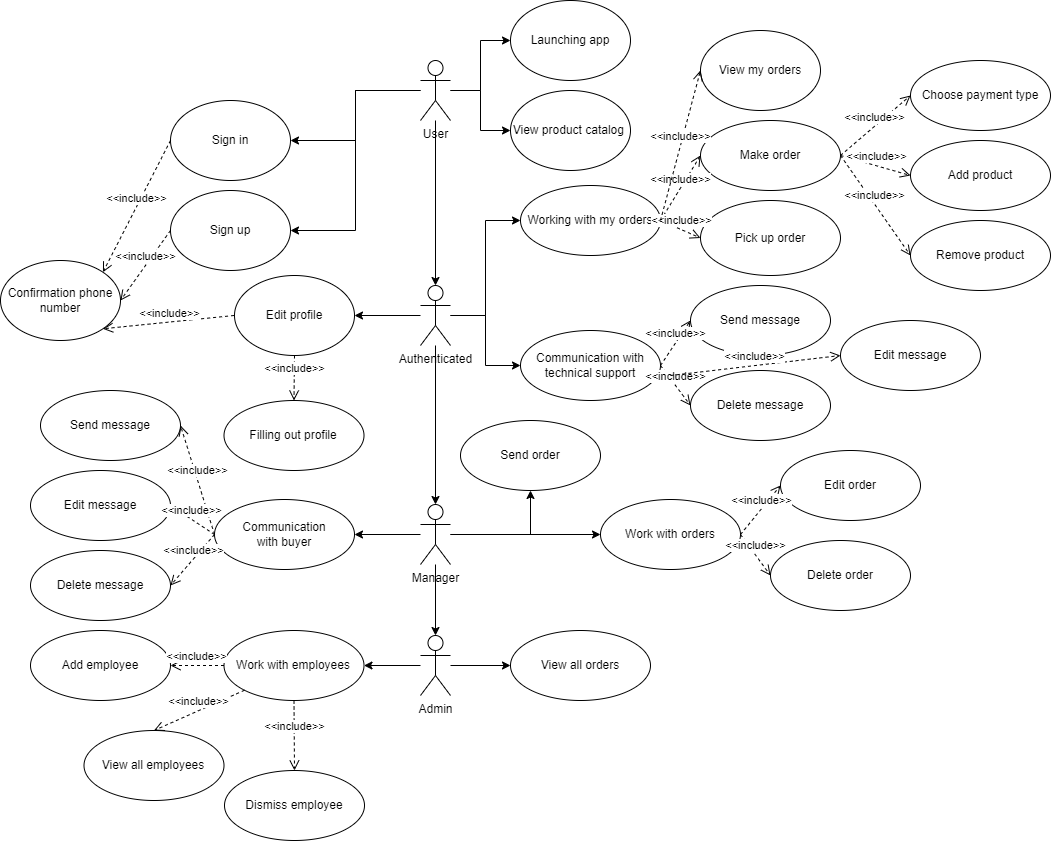

The diagram above was exported from draw.io. Its source (the exported page's mxGraphModel, read from the mxfile embedded in the PNG):
<mxGraphModel dx="1245" dy="1405" grid="1" gridSize="10" guides="1" tooltips="1" connect="1" arrows="1" fold="1" page="1" pageScale="1" pageWidth="827" pageHeight="1169" math="0" shadow="0">
  <root>
    <mxCell id="0" />
    <mxCell id="1" parent="0" />
    <mxCell id="GQdHuWOkYM_ToP7brwyJ-29" style="edgeStyle=orthogonalEdgeStyle;rounded=0;orthogonalLoop=1;jettySize=auto;html=1;" edge="1" parent="1" source="GQdHuWOkYM_ToP7brwyJ-9" target="GQdHuWOkYM_ToP7brwyJ-28">
      <mxGeometry relative="1" as="geometry" />
    </mxCell>
    <mxCell id="GQdHuWOkYM_ToP7brwyJ-33" style="edgeStyle=orthogonalEdgeStyle;rounded=0;orthogonalLoop=1;jettySize=auto;html=1;entryX=1;entryY=0.5;entryDx=0;entryDy=0;" edge="1" parent="1" source="GQdHuWOkYM_ToP7brwyJ-9" target="GQdHuWOkYM_ToP7brwyJ-15">
      <mxGeometry relative="1" as="geometry" />
    </mxCell>
    <mxCell id="GQdHuWOkYM_ToP7brwyJ-34" style="edgeStyle=orthogonalEdgeStyle;rounded=0;orthogonalLoop=1;jettySize=auto;html=1;entryX=1;entryY=0.5;entryDx=0;entryDy=0;" edge="1" parent="1" source="GQdHuWOkYM_ToP7brwyJ-9" target="GQdHuWOkYM_ToP7brwyJ-16">
      <mxGeometry relative="1" as="geometry" />
    </mxCell>
    <mxCell id="GQdHuWOkYM_ToP7brwyJ-43" style="edgeStyle=orthogonalEdgeStyle;rounded=0;orthogonalLoop=1;jettySize=auto;html=1;" edge="1" parent="1" source="GQdHuWOkYM_ToP7brwyJ-9" target="GQdHuWOkYM_ToP7brwyJ-42">
      <mxGeometry relative="1" as="geometry" />
    </mxCell>
    <mxCell id="GQdHuWOkYM_ToP7brwyJ-48" style="edgeStyle=orthogonalEdgeStyle;rounded=0;orthogonalLoop=1;jettySize=auto;html=1;entryX=0.5;entryY=0;entryDx=0;entryDy=0;entryPerimeter=0;" edge="1" parent="1" source="GQdHuWOkYM_ToP7brwyJ-9" target="GQdHuWOkYM_ToP7brwyJ-47">
      <mxGeometry relative="1" as="geometry" />
    </mxCell>
    <mxCell id="GQdHuWOkYM_ToP7brwyJ-9" value="User" style="shape=umlActor;verticalLabelPosition=bottom;verticalAlign=top;html=1;outlineConnect=0;" vertex="1" parent="1">
      <mxGeometry x="480" y="110" width="30" height="60" as="geometry" />
    </mxCell>
    <mxCell id="GQdHuWOkYM_ToP7brwyJ-15" value="Sign in" style="ellipse;whiteSpace=wrap;html=1;" vertex="1" parent="1">
      <mxGeometry x="230" y="150" width="120" height="80" as="geometry" />
    </mxCell>
    <mxCell id="GQdHuWOkYM_ToP7brwyJ-16" value="Sign up" style="ellipse;whiteSpace=wrap;html=1;" vertex="1" parent="1">
      <mxGeometry x="230" y="240" width="120" height="80" as="geometry" />
    </mxCell>
    <mxCell id="GQdHuWOkYM_ToP7brwyJ-20" value="View my orders" style="ellipse;whiteSpace=wrap;html=1;" vertex="1" parent="1">
      <mxGeometry x="760" y="80" width="120" height="80" as="geometry" />
    </mxCell>
    <mxCell id="GQdHuWOkYM_ToP7brwyJ-28" value="Launching app" style="ellipse;whiteSpace=wrap;html=1;" vertex="1" parent="1">
      <mxGeometry x="570" y="50" width="120" height="80" as="geometry" />
    </mxCell>
    <mxCell id="GQdHuWOkYM_ToP7brwyJ-35" value="Edit profile" style="ellipse;whiteSpace=wrap;html=1;" vertex="1" parent="1">
      <mxGeometry x="294" y="325" width="120" height="80" as="geometry" />
    </mxCell>
    <mxCell id="GQdHuWOkYM_ToP7brwyJ-37" value="Confirmation phone number" style="ellipse;whiteSpace=wrap;html=1;" vertex="1" parent="1">
      <mxGeometry x="60" y="310" width="120" height="80" as="geometry" />
    </mxCell>
    <mxCell id="GQdHuWOkYM_ToP7brwyJ-42" value="View product catalog&amp;nbsp;" style="ellipse;whiteSpace=wrap;html=1;" vertex="1" parent="1">
      <mxGeometry x="570" y="140" width="120" height="80" as="geometry" />
    </mxCell>
    <mxCell id="GQdHuWOkYM_ToP7brwyJ-62" style="edgeStyle=orthogonalEdgeStyle;rounded=0;orthogonalLoop=1;jettySize=auto;html=1;entryX=1;entryY=0.5;entryDx=0;entryDy=0;" edge="1" parent="1" source="GQdHuWOkYM_ToP7brwyJ-47" target="GQdHuWOkYM_ToP7brwyJ-35">
      <mxGeometry relative="1" as="geometry" />
    </mxCell>
    <mxCell id="GQdHuWOkYM_ToP7brwyJ-77" style="edgeStyle=orthogonalEdgeStyle;rounded=0;orthogonalLoop=1;jettySize=auto;html=1;entryX=0;entryY=0.5;entryDx=0;entryDy=0;" edge="1" parent="1" source="GQdHuWOkYM_ToP7brwyJ-47" target="GQdHuWOkYM_ToP7brwyJ-76">
      <mxGeometry relative="1" as="geometry" />
    </mxCell>
    <mxCell id="GQdHuWOkYM_ToP7brwyJ-80" style="edgeStyle=orthogonalEdgeStyle;rounded=0;orthogonalLoop=1;jettySize=auto;html=1;entryX=0;entryY=0.5;entryDx=0;entryDy=0;" edge="1" parent="1" source="GQdHuWOkYM_ToP7brwyJ-47" target="GQdHuWOkYM_ToP7brwyJ-70">
      <mxGeometry relative="1" as="geometry" />
    </mxCell>
    <mxCell id="GQdHuWOkYM_ToP7brwyJ-82" style="edgeStyle=orthogonalEdgeStyle;rounded=0;orthogonalLoop=1;jettySize=auto;html=1;entryX=0.5;entryY=0;entryDx=0;entryDy=0;entryPerimeter=0;" edge="1" parent="1" source="GQdHuWOkYM_ToP7brwyJ-47" target="GQdHuWOkYM_ToP7brwyJ-81">
      <mxGeometry relative="1" as="geometry" />
    </mxCell>
    <mxCell id="GQdHuWOkYM_ToP7brwyJ-47" value="Authenticated" style="shape=umlActor;verticalLabelPosition=bottom;verticalAlign=top;html=1;" vertex="1" parent="1">
      <mxGeometry x="480" y="335" width="30" height="60" as="geometry" />
    </mxCell>
    <mxCell id="GQdHuWOkYM_ToP7brwyJ-49" value="&amp;lt;&amp;lt;include&amp;gt;&amp;gt;" style="html=1;verticalAlign=bottom;endArrow=open;dashed=1;endSize=8;curved=0;rounded=0;exitX=0;exitY=0.5;exitDx=0;exitDy=0;entryX=1;entryY=0.5;entryDx=0;entryDy=0;" edge="1" parent="1" source="GQdHuWOkYM_ToP7brwyJ-16" target="GQdHuWOkYM_ToP7brwyJ-37">
      <mxGeometry relative="1" as="geometry">
        <mxPoint x="150" y="270" as="sourcePoint" />
        <mxPoint x="110" y="270" as="targetPoint" />
      </mxGeometry>
    </mxCell>
    <mxCell id="GQdHuWOkYM_ToP7brwyJ-51" value="&amp;lt;&amp;lt;include&amp;gt;&amp;gt;" style="html=1;verticalAlign=bottom;endArrow=open;dashed=1;endSize=8;curved=0;rounded=0;exitX=0;exitY=0.5;exitDx=0;exitDy=0;entryX=1;entryY=0;entryDx=0;entryDy=0;" edge="1" parent="1" target="GQdHuWOkYM_ToP7brwyJ-37">
      <mxGeometry relative="1" as="geometry">
        <mxPoint x="230" y="190" as="sourcePoint" />
        <mxPoint x="110" y="180" as="targetPoint" />
      </mxGeometry>
    </mxCell>
    <mxCell id="GQdHuWOkYM_ToP7brwyJ-53" value="Make order" style="ellipse;whiteSpace=wrap;html=1;" vertex="1" parent="1">
      <mxGeometry x="760" y="170" width="140" height="70" as="geometry" />
    </mxCell>
    <mxCell id="GQdHuWOkYM_ToP7brwyJ-56" value="Add product" style="ellipse;whiteSpace=wrap;html=1;" vertex="1" parent="1">
      <mxGeometry x="970" y="190" width="140" height="70" as="geometry" />
    </mxCell>
    <mxCell id="GQdHuWOkYM_ToP7brwyJ-57" value="Remove product" style="ellipse;whiteSpace=wrap;html=1;" vertex="1" parent="1">
      <mxGeometry x="970" y="270" width="140" height="70" as="geometry" />
    </mxCell>
    <mxCell id="GQdHuWOkYM_ToP7brwyJ-58" value="&amp;lt;&amp;lt;include&amp;gt;&amp;gt;" style="html=1;verticalAlign=bottom;endArrow=open;dashed=1;endSize=8;curved=0;rounded=0;exitX=1;exitY=0.5;exitDx=0;exitDy=0;entryX=0;entryY=0.5;entryDx=0;entryDy=0;" edge="1" parent="1" source="GQdHuWOkYM_ToP7brwyJ-53" target="GQdHuWOkYM_ToP7brwyJ-56">
      <mxGeometry relative="1" as="geometry">
        <mxPoint x="980" y="265" as="sourcePoint" />
        <mxPoint x="307" y="255" as="targetPoint" />
      </mxGeometry>
    </mxCell>
    <mxCell id="GQdHuWOkYM_ToP7brwyJ-59" value="&amp;lt;&amp;lt;include&amp;gt;&amp;gt;" style="html=1;verticalAlign=bottom;endArrow=open;dashed=1;endSize=8;curved=0;rounded=0;exitX=1;exitY=0.5;exitDx=0;exitDy=0;entryX=0;entryY=0.5;entryDx=0;entryDy=0;" edge="1" parent="1" source="GQdHuWOkYM_ToP7brwyJ-53" target="GQdHuWOkYM_ToP7brwyJ-57">
      <mxGeometry relative="1" as="geometry">
        <mxPoint x="980" y="265" as="sourcePoint" />
        <mxPoint x="920" y="245" as="targetPoint" />
      </mxGeometry>
    </mxCell>
    <mxCell id="GQdHuWOkYM_ToP7brwyJ-63" value="&amp;lt;&amp;lt;include&amp;gt;&amp;gt;" style="html=1;verticalAlign=bottom;endArrow=open;dashed=1;endSize=8;curved=0;rounded=0;exitX=0;exitY=0.5;exitDx=0;exitDy=0;entryX=1;entryY=1;entryDx=0;entryDy=0;" edge="1" parent="1" target="GQdHuWOkYM_ToP7brwyJ-37">
      <mxGeometry relative="1" as="geometry">
        <mxPoint x="293.5" y="365" as="sourcePoint" />
        <mxPoint x="240.5" y="450" as="targetPoint" />
      </mxGeometry>
    </mxCell>
    <mxCell id="GQdHuWOkYM_ToP7brwyJ-64" value="Filling out profile" style="ellipse;whiteSpace=wrap;html=1;" vertex="1" parent="1">
      <mxGeometry x="283.5" y="450" width="140" height="70" as="geometry" />
    </mxCell>
    <mxCell id="GQdHuWOkYM_ToP7brwyJ-66" value="&amp;lt;&amp;lt;include&amp;gt;&amp;gt;" style="html=1;verticalAlign=bottom;endArrow=open;dashed=1;endSize=8;curved=0;rounded=0;exitX=0.5;exitY=1;exitDx=0;exitDy=0;entryX=0.5;entryY=0;entryDx=0;entryDy=0;" edge="1" parent="1" source="GQdHuWOkYM_ToP7brwyJ-35" target="GQdHuWOkYM_ToP7brwyJ-64">
      <mxGeometry relative="1" as="geometry">
        <mxPoint x="303.5" y="375" as="sourcePoint" />
        <mxPoint x="172" y="388" as="targetPoint" />
      </mxGeometry>
    </mxCell>
    <mxCell id="GQdHuWOkYM_ToP7brwyJ-68" value="Choose payment type" style="ellipse;whiteSpace=wrap;html=1;" vertex="1" parent="1">
      <mxGeometry x="970" y="110" width="140" height="70" as="geometry" />
    </mxCell>
    <mxCell id="GQdHuWOkYM_ToP7brwyJ-69" value="&amp;lt;&amp;lt;include&amp;gt;&amp;gt;" style="html=1;verticalAlign=bottom;endArrow=open;dashed=1;endSize=8;curved=0;rounded=0;entryX=0;entryY=0.5;entryDx=0;entryDy=0;exitX=1;exitY=0.5;exitDx=0;exitDy=0;" edge="1" parent="1" source="GQdHuWOkYM_ToP7brwyJ-53" target="GQdHuWOkYM_ToP7brwyJ-68">
      <mxGeometry relative="1" as="geometry">
        <mxPoint x="910" y="270" as="sourcePoint" />
        <mxPoint x="980" y="265" as="targetPoint" />
      </mxGeometry>
    </mxCell>
    <mxCell id="GQdHuWOkYM_ToP7brwyJ-70" value="Working with my orders" style="ellipse;whiteSpace=wrap;html=1;" vertex="1" parent="1">
      <mxGeometry x="580" y="235" width="140" height="70" as="geometry" />
    </mxCell>
    <mxCell id="GQdHuWOkYM_ToP7brwyJ-71" value="&amp;lt;&amp;lt;include&amp;gt;&amp;gt;" style="html=1;verticalAlign=bottom;endArrow=open;dashed=1;endSize=8;curved=0;rounded=0;exitX=1;exitY=0.5;exitDx=0;exitDy=0;entryX=0;entryY=0.5;entryDx=0;entryDy=0;" edge="1" parent="1" source="GQdHuWOkYM_ToP7brwyJ-70" target="GQdHuWOkYM_ToP7brwyJ-53">
      <mxGeometry relative="1" as="geometry">
        <mxPoint x="880" y="275" as="sourcePoint" />
        <mxPoint x="760" y="270" as="targetPoint" />
      </mxGeometry>
    </mxCell>
    <mxCell id="GQdHuWOkYM_ToP7brwyJ-74" value="Pick up order" style="ellipse;whiteSpace=wrap;html=1;" vertex="1" parent="1">
      <mxGeometry x="760" y="250" width="140" height="75" as="geometry" />
    </mxCell>
    <mxCell id="GQdHuWOkYM_ToP7brwyJ-75" value="&amp;lt;&amp;lt;include&amp;gt;&amp;gt;" style="html=1;verticalAlign=bottom;endArrow=open;dashed=1;endSize=8;curved=0;rounded=0;exitX=1;exitY=0.5;exitDx=0;exitDy=0;entryX=0;entryY=0.5;entryDx=0;entryDy=0;" edge="1" parent="1" source="GQdHuWOkYM_ToP7brwyJ-70" target="GQdHuWOkYM_ToP7brwyJ-74">
      <mxGeometry relative="1" as="geometry">
        <mxPoint x="920" y="275" as="sourcePoint" />
        <mxPoint x="980" y="375" as="targetPoint" />
      </mxGeometry>
    </mxCell>
    <mxCell id="GQdHuWOkYM_ToP7brwyJ-76" value="Сommunication with technical support" style="ellipse;whiteSpace=wrap;html=1;" vertex="1" parent="1">
      <mxGeometry x="580" y="380" width="140" height="70" as="geometry" />
    </mxCell>
    <mxCell id="GQdHuWOkYM_ToP7brwyJ-89" style="edgeStyle=orthogonalEdgeStyle;rounded=0;orthogonalLoop=1;jettySize=auto;html=1;" edge="1" parent="1" source="GQdHuWOkYM_ToP7brwyJ-81" target="GQdHuWOkYM_ToP7brwyJ-88">
      <mxGeometry relative="1" as="geometry" />
    </mxCell>
    <mxCell id="GQdHuWOkYM_ToP7brwyJ-94" style="edgeStyle=orthogonalEdgeStyle;rounded=0;orthogonalLoop=1;jettySize=auto;html=1;" edge="1" parent="1" source="GQdHuWOkYM_ToP7brwyJ-81" target="GQdHuWOkYM_ToP7brwyJ-83">
      <mxGeometry relative="1" as="geometry" />
    </mxCell>
    <mxCell id="GQdHuWOkYM_ToP7brwyJ-96" style="edgeStyle=orthogonalEdgeStyle;rounded=0;orthogonalLoop=1;jettySize=auto;html=1;entryX=0.5;entryY=0;entryDx=0;entryDy=0;entryPerimeter=0;" edge="1" parent="1" source="GQdHuWOkYM_ToP7brwyJ-81" target="GQdHuWOkYM_ToP7brwyJ-95">
      <mxGeometry relative="1" as="geometry" />
    </mxCell>
    <mxCell id="GQdHuWOkYM_ToP7brwyJ-121" style="edgeStyle=orthogonalEdgeStyle;rounded=0;orthogonalLoop=1;jettySize=auto;html=1;" edge="1" parent="1" source="GQdHuWOkYM_ToP7brwyJ-81" target="GQdHuWOkYM_ToP7brwyJ-110">
      <mxGeometry relative="1" as="geometry" />
    </mxCell>
    <mxCell id="GQdHuWOkYM_ToP7brwyJ-81" value="Manager" style="shape=umlActor;verticalLabelPosition=bottom;verticalAlign=top;html=1;" vertex="1" parent="1">
      <mxGeometry x="480" y="554" width="30" height="60" as="geometry" />
    </mxCell>
    <mxCell id="GQdHuWOkYM_ToP7brwyJ-83" value="Send order" style="ellipse;whiteSpace=wrap;html=1;" vertex="1" parent="1">
      <mxGeometry x="520" y="470" width="140" height="70" as="geometry" />
    </mxCell>
    <mxCell id="GQdHuWOkYM_ToP7brwyJ-84" value="Send message" style="ellipse;whiteSpace=wrap;html=1;" vertex="1" parent="1">
      <mxGeometry x="750" y="335" width="140" height="70" as="geometry" />
    </mxCell>
    <mxCell id="GQdHuWOkYM_ToP7brwyJ-85" value="&amp;lt;&amp;lt;include&amp;gt;&amp;gt;" style="html=1;verticalAlign=bottom;endArrow=open;dashed=1;endSize=8;curved=0;rounded=0;exitX=1;exitY=0.5;exitDx=0;exitDy=0;entryX=0;entryY=0.5;entryDx=0;entryDy=0;" edge="1" parent="1" source="GQdHuWOkYM_ToP7brwyJ-76" target="GQdHuWOkYM_ToP7brwyJ-84">
      <mxGeometry relative="1" as="geometry">
        <mxPoint x="730" y="280" as="sourcePoint" />
        <mxPoint x="770" y="215" as="targetPoint" />
      </mxGeometry>
    </mxCell>
    <mxCell id="GQdHuWOkYM_ToP7brwyJ-86" value="Delete message" style="ellipse;whiteSpace=wrap;html=1;" vertex="1" parent="1">
      <mxGeometry x="750" y="420" width="140" height="70" as="geometry" />
    </mxCell>
    <mxCell id="GQdHuWOkYM_ToP7brwyJ-87" value="&amp;lt;&amp;lt;include&amp;gt;&amp;gt;" style="html=1;verticalAlign=bottom;endArrow=open;dashed=1;endSize=8;curved=0;rounded=0;exitX=1;exitY=0.5;exitDx=0;exitDy=0;entryX=0;entryY=0.5;entryDx=0;entryDy=0;" edge="1" parent="1" source="GQdHuWOkYM_ToP7brwyJ-76" target="GQdHuWOkYM_ToP7brwyJ-86">
      <mxGeometry relative="1" as="geometry">
        <mxPoint x="730" y="475" as="sourcePoint" />
        <mxPoint x="770" y="425" as="targetPoint" />
      </mxGeometry>
    </mxCell>
    <mxCell id="GQdHuWOkYM_ToP7brwyJ-88" value="Сommunication with&amp;nbsp;buyer" style="ellipse;whiteSpace=wrap;html=1;" vertex="1" parent="1">
      <mxGeometry x="274" y="549" width="140" height="70" as="geometry" />
    </mxCell>
    <mxCell id="GQdHuWOkYM_ToP7brwyJ-90" value="Send message" style="ellipse;whiteSpace=wrap;html=1;" vertex="1" parent="1">
      <mxGeometry x="100" y="440" width="140" height="70" as="geometry" />
    </mxCell>
    <mxCell id="GQdHuWOkYM_ToP7brwyJ-91" value="&amp;lt;&amp;lt;include&amp;gt;&amp;gt;" style="html=1;verticalAlign=bottom;endArrow=open;dashed=1;endSize=8;curved=0;rounded=0;exitX=0;exitY=0.5;exitDx=0;exitDy=0;entryX=1;entryY=0.5;entryDx=0;entryDy=0;" edge="1" parent="1" target="GQdHuWOkYM_ToP7brwyJ-90" source="GQdHuWOkYM_ToP7brwyJ-88">
      <mxGeometry relative="1" as="geometry">
        <mxPoint x="70" y="575" as="sourcePoint" />
        <mxPoint x="120" y="325" as="targetPoint" />
      </mxGeometry>
    </mxCell>
    <mxCell id="GQdHuWOkYM_ToP7brwyJ-92" value="Delete message" style="ellipse;whiteSpace=wrap;html=1;" vertex="1" parent="1">
      <mxGeometry x="90" y="600" width="140" height="70" as="geometry" />
    </mxCell>
    <mxCell id="GQdHuWOkYM_ToP7brwyJ-93" value="&amp;lt;&amp;lt;include&amp;gt;&amp;gt;" style="html=1;verticalAlign=bottom;endArrow=open;dashed=1;endSize=8;curved=0;rounded=0;exitX=0;exitY=0.5;exitDx=0;exitDy=0;entryX=1;entryY=0.5;entryDx=0;entryDy=0;" edge="1" parent="1" target="GQdHuWOkYM_ToP7brwyJ-92" source="GQdHuWOkYM_ToP7brwyJ-88">
      <mxGeometry relative="1" as="geometry">
        <mxPoint x="70" y="575" as="sourcePoint" />
        <mxPoint x="120" y="535" as="targetPoint" />
      </mxGeometry>
    </mxCell>
    <mxCell id="GQdHuWOkYM_ToP7brwyJ-101" style="edgeStyle=orthogonalEdgeStyle;rounded=0;orthogonalLoop=1;jettySize=auto;html=1;entryX=1;entryY=0.5;entryDx=0;entryDy=0;" edge="1" parent="1" source="GQdHuWOkYM_ToP7brwyJ-95" target="GQdHuWOkYM_ToP7brwyJ-102">
      <mxGeometry relative="1" as="geometry" />
    </mxCell>
    <mxCell id="GQdHuWOkYM_ToP7brwyJ-123" style="edgeStyle=orthogonalEdgeStyle;rounded=0;orthogonalLoop=1;jettySize=auto;html=1;entryX=0;entryY=0.5;entryDx=0;entryDy=0;" edge="1" parent="1" source="GQdHuWOkYM_ToP7brwyJ-95" target="GQdHuWOkYM_ToP7brwyJ-97">
      <mxGeometry relative="1" as="geometry" />
    </mxCell>
    <mxCell id="GQdHuWOkYM_ToP7brwyJ-95" value="Admin" style="shape=umlActor;verticalLabelPosition=bottom;verticalAlign=top;html=1;" vertex="1" parent="1">
      <mxGeometry x="480" y="685" width="30" height="60" as="geometry" />
    </mxCell>
    <mxCell id="GQdHuWOkYM_ToP7brwyJ-97" value="View all orders" style="ellipse;whiteSpace=wrap;html=1;" vertex="1" parent="1">
      <mxGeometry x="570" y="680" width="140" height="70" as="geometry" />
    </mxCell>
    <mxCell id="GQdHuWOkYM_ToP7brwyJ-102" value="Work with employees" style="ellipse;whiteSpace=wrap;html=1;" vertex="1" parent="1">
      <mxGeometry x="283.5" y="680" width="140" height="70" as="geometry" />
    </mxCell>
    <mxCell id="GQdHuWOkYM_ToP7brwyJ-103" value="Add employee" style="ellipse;whiteSpace=wrap;html=1;" vertex="1" parent="1">
      <mxGeometry x="90" y="680" width="140" height="70" as="geometry" />
    </mxCell>
    <mxCell id="GQdHuWOkYM_ToP7brwyJ-104" value="Dismiss employee" style="ellipse;whiteSpace=wrap;html=1;" vertex="1" parent="1">
      <mxGeometry x="284" y="820" width="140" height="70" as="geometry" />
    </mxCell>
    <mxCell id="GQdHuWOkYM_ToP7brwyJ-105" value="&amp;lt;&amp;lt;include&amp;gt;&amp;gt;" style="html=1;verticalAlign=bottom;endArrow=open;dashed=1;endSize=8;curved=0;rounded=0;exitX=0;exitY=0.5;exitDx=0;exitDy=0;entryX=1;entryY=0.5;entryDx=0;entryDy=0;" edge="1" parent="1" source="GQdHuWOkYM_ToP7brwyJ-102" target="GQdHuWOkYM_ToP7brwyJ-103">
      <mxGeometry relative="1" as="geometry">
        <mxPoint x="310.0000000000016" y="685" as="sourcePoint" />
        <mxPoint x="240" y="635" as="targetPoint" />
      </mxGeometry>
    </mxCell>
    <mxCell id="GQdHuWOkYM_ToP7brwyJ-106" value="&amp;lt;&amp;lt;include&amp;gt;&amp;gt;" style="html=1;verticalAlign=bottom;endArrow=open;dashed=1;endSize=8;curved=0;rounded=0;exitX=0.5;exitY=1;exitDx=0;exitDy=0;entryX=0.5;entryY=0;entryDx=0;entryDy=0;" edge="1" parent="1" source="GQdHuWOkYM_ToP7brwyJ-102" target="GQdHuWOkYM_ToP7brwyJ-104">
      <mxGeometry relative="1" as="geometry">
        <mxPoint x="294" y="604" as="sourcePoint" />
        <mxPoint x="250" y="645" as="targetPoint" />
      </mxGeometry>
    </mxCell>
    <mxCell id="GQdHuWOkYM_ToP7brwyJ-107" value="View all employees" style="ellipse;whiteSpace=wrap;html=1;" vertex="1" parent="1">
      <mxGeometry x="143.5" y="780" width="140" height="70" as="geometry" />
    </mxCell>
    <mxCell id="GQdHuWOkYM_ToP7brwyJ-108" value="&amp;lt;&amp;lt;include&amp;gt;&amp;gt;" style="html=1;verticalAlign=bottom;endArrow=open;dashed=1;endSize=8;curved=0;rounded=0;exitX=0;exitY=1;exitDx=0;exitDy=0;entryX=0.5;entryY=0;entryDx=0;entryDy=0;" edge="1" parent="1" source="GQdHuWOkYM_ToP7brwyJ-102" target="GQdHuWOkYM_ToP7brwyJ-107">
      <mxGeometry relative="1" as="geometry">
        <mxPoint x="304" y="614" as="sourcePoint" />
        <mxPoint x="260" y="655" as="targetPoint" />
      </mxGeometry>
    </mxCell>
    <mxCell id="GQdHuWOkYM_ToP7brwyJ-109" value="Delete order" style="ellipse;whiteSpace=wrap;html=1;" vertex="1" parent="1">
      <mxGeometry x="830" y="590" width="140" height="70" as="geometry" />
    </mxCell>
    <mxCell id="GQdHuWOkYM_ToP7brwyJ-110" value="Work with orders" style="ellipse;whiteSpace=wrap;html=1;" vertex="1" parent="1">
      <mxGeometry x="660" y="549" width="140" height="70" as="geometry" />
    </mxCell>
    <mxCell id="GQdHuWOkYM_ToP7brwyJ-112" value="&amp;lt;&amp;lt;include&amp;gt;&amp;gt;" style="html=1;verticalAlign=bottom;endArrow=open;dashed=1;endSize=8;curved=0;rounded=0;exitX=1;exitY=0.5;exitDx=0;exitDy=0;entryX=0;entryY=0.5;entryDx=0;entryDy=0;" edge="1" parent="1" source="GQdHuWOkYM_ToP7brwyJ-110" target="GQdHuWOkYM_ToP7brwyJ-109">
      <mxGeometry relative="1" as="geometry">
        <mxPoint x="314" y="624" as="sourcePoint" />
        <mxPoint x="270" y="665" as="targetPoint" />
      </mxGeometry>
    </mxCell>
    <mxCell id="GQdHuWOkYM_ToP7brwyJ-114" value="&amp;lt;&amp;lt;include&amp;gt;&amp;gt;" style="html=1;verticalAlign=bottom;endArrow=open;dashed=1;endSize=8;curved=0;rounded=0;exitX=1;exitY=0.5;exitDx=0;exitDy=0;entryX=0;entryY=0.5;entryDx=0;entryDy=0;" edge="1" parent="1" source="GQdHuWOkYM_ToP7brwyJ-70" target="GQdHuWOkYM_ToP7brwyJ-20">
      <mxGeometry relative="1" as="geometry">
        <mxPoint x="730" y="280" as="sourcePoint" />
        <mxPoint x="770" y="215" as="targetPoint" />
      </mxGeometry>
    </mxCell>
    <mxCell id="GQdHuWOkYM_ToP7brwyJ-115" value="Edit order" style="ellipse;whiteSpace=wrap;html=1;" vertex="1" parent="1">
      <mxGeometry x="840" y="500" width="140" height="70" as="geometry" />
    </mxCell>
    <mxCell id="GQdHuWOkYM_ToP7brwyJ-117" value="Edit message" style="ellipse;whiteSpace=wrap;html=1;" vertex="1" parent="1">
      <mxGeometry x="90" y="520" width="140" height="70" as="geometry" />
    </mxCell>
    <mxCell id="GQdHuWOkYM_ToP7brwyJ-119" value="&amp;lt;&amp;lt;include&amp;gt;&amp;gt;" style="html=1;verticalAlign=bottom;endArrow=open;dashed=1;endSize=8;curved=0;rounded=0;exitX=0;exitY=0.5;exitDx=0;exitDy=0;entryX=1;entryY=0.5;entryDx=0;entryDy=0;" edge="1" parent="1" source="GQdHuWOkYM_ToP7brwyJ-88" target="GQdHuWOkYM_ToP7brwyJ-117">
      <mxGeometry relative="1" as="geometry">
        <mxPoint x="284" y="594" as="sourcePoint" />
        <mxPoint x="250" y="495" as="targetPoint" />
      </mxGeometry>
    </mxCell>
    <mxCell id="GQdHuWOkYM_ToP7brwyJ-122" value="&amp;lt;&amp;lt;include&amp;gt;&amp;gt;" style="html=1;verticalAlign=bottom;endArrow=open;dashed=1;endSize=8;curved=0;rounded=0;exitX=1;exitY=0.5;exitDx=0;exitDy=0;entryX=0;entryY=0.5;entryDx=0;entryDy=0;" edge="1" parent="1" source="GQdHuWOkYM_ToP7brwyJ-110" target="GQdHuWOkYM_ToP7brwyJ-115">
      <mxGeometry relative="1" as="geometry">
        <mxPoint x="810" y="594" as="sourcePoint" />
        <mxPoint x="830" y="715" as="targetPoint" />
      </mxGeometry>
    </mxCell>
    <mxCell id="GQdHuWOkYM_ToP7brwyJ-124" value="Edit message" style="ellipse;whiteSpace=wrap;html=1;" vertex="1" parent="1">
      <mxGeometry x="900" y="370" width="140" height="70" as="geometry" />
    </mxCell>
    <mxCell id="GQdHuWOkYM_ToP7brwyJ-125" value="&amp;lt;&amp;lt;include&amp;gt;&amp;gt;" style="html=1;verticalAlign=bottom;endArrow=open;dashed=1;endSize=8;curved=0;rounded=0;exitX=1;exitY=0.5;exitDx=0;exitDy=0;entryX=0;entryY=0.5;entryDx=0;entryDy=0;" edge="1" parent="1" target="GQdHuWOkYM_ToP7brwyJ-124">
      <mxGeometry relative="1" as="geometry">
        <mxPoint x="730" y="425" as="sourcePoint" />
        <mxPoint x="1060" y="355" as="targetPoint" />
      </mxGeometry>
    </mxCell>
  </root>
</mxGraphModel>